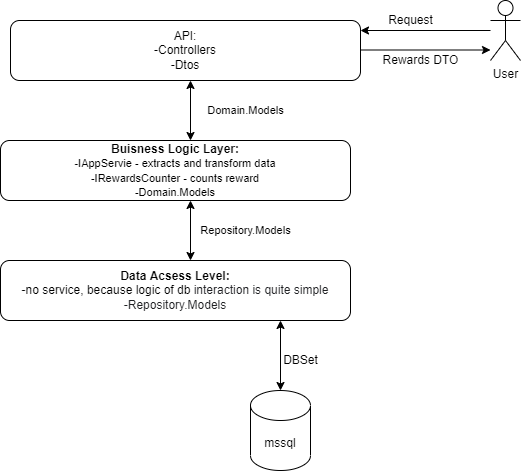

The diagram above was exported from draw.io. Its source (the exported page's mxGraphModel, read from the mxfile embedded in the PNG):
<mxGraphModel dx="1408" dy="817" grid="1" gridSize="10" guides="1" tooltips="1" connect="1" arrows="1" fold="1" page="1" pageScale="1" pageWidth="3300" pageHeight="2339" math="0" shadow="0">
  <root>
    <mxCell id="0" />
    <mxCell id="1" parent="0" />
    <mxCell id="a7N5HjQ7aRbzfjH_eFp6-1" value="&lt;b&gt;Data Acsess Level:&lt;/b&gt;&lt;br&gt;-no service, because logic of db&amp;nbsp;&lt;span style=&quot;color: rgb(32, 33, 36); font-family: inherit; text-align: left; background-color: initial;&quot;&gt;&lt;font style=&quot;font-size: 12px;&quot;&gt;interaction is quite simple&lt;br&gt;-Repository.Models&lt;br&gt;&lt;/font&gt;&lt;/span&gt;" style="rounded=1;whiteSpace=wrap;html=1;" vertex="1" parent="1">
      <mxGeometry x="420" y="420" width="350" height="60" as="geometry" />
    </mxCell>
    <mxCell id="a7N5HjQ7aRbzfjH_eFp6-2" value="mssql" style="shape=cylinder3;whiteSpace=wrap;html=1;boundedLbl=1;backgroundOutline=1;size=15;" vertex="1" parent="1">
      <mxGeometry x="670" y="550" width="60" height="80" as="geometry" />
    </mxCell>
    <mxCell id="a7N5HjQ7aRbzfjH_eFp6-4" value="" style="endArrow=classic;html=1;rounded=0;entryX=0.5;entryY=0;entryDx=0;entryDy=0;entryPerimeter=0;startArrow=classic;startFill=1;" edge="1" parent="1" target="a7N5HjQ7aRbzfjH_eFp6-2">
      <mxGeometry width="50" height="50" relative="1" as="geometry">
        <mxPoint x="700" y="480" as="sourcePoint" />
        <mxPoint x="740" y="390" as="targetPoint" />
      </mxGeometry>
    </mxCell>
    <mxCell id="a7N5HjQ7aRbzfjH_eFp6-5" value="&lt;b&gt;Buisness Logic Layer:&lt;/b&gt;&lt;br&gt;&lt;font style=&quot;font-size: 11px;&quot;&gt;-IAppServie - extracts and transform data&lt;br&gt;-IRewardsCounter - counts reward&lt;br&gt;-Domain.Models&lt;/font&gt;" style="rounded=1;whiteSpace=wrap;html=1;" vertex="1" parent="1">
      <mxGeometry x="420" y="300" width="350" height="60" as="geometry" />
    </mxCell>
    <mxCell id="a7N5HjQ7aRbzfjH_eFp6-6" value="API:&lt;br&gt;-Controllers&lt;br&gt;-Dtos" style="rounded=1;whiteSpace=wrap;html=1;" vertex="1" parent="1">
      <mxGeometry x="430" y="180" width="350" height="60" as="geometry" />
    </mxCell>
    <mxCell id="a7N5HjQ7aRbzfjH_eFp6-8" value="" style="edgeStyle=orthogonalEdgeStyle;rounded=0;orthogonalLoop=1;jettySize=auto;html=1;" edge="1" parent="1" source="a7N5HjQ7aRbzfjH_eFp6-7">
      <mxGeometry relative="1" as="geometry">
        <mxPoint x="780" y="190" as="targetPoint" />
      </mxGeometry>
    </mxCell>
    <mxCell id="a7N5HjQ7aRbzfjH_eFp6-7" value="User&lt;br&gt;" style="shape=umlActor;verticalLabelPosition=bottom;verticalAlign=top;html=1;outlineConnect=0;" vertex="1" parent="1">
      <mxGeometry x="910" y="160" width="30" height="60" as="geometry" />
    </mxCell>
    <mxCell id="a7N5HjQ7aRbzfjH_eFp6-10" value="" style="endArrow=classic;html=1;rounded=0;fontSize=11;startArrow=classic;startFill=1;" edge="1" parent="1">
      <mxGeometry width="50" height="50" relative="1" as="geometry">
        <mxPoint x="610" y="360" as="sourcePoint" />
        <mxPoint x="610" y="420" as="targetPoint" />
      </mxGeometry>
    </mxCell>
    <mxCell id="a7N5HjQ7aRbzfjH_eFp6-11" value="Repository.Models&lt;br&gt;" style="text;html=1;align=center;verticalAlign=middle;resizable=0;points=[];autosize=1;strokeColor=none;fillColor=none;fontSize=11;" vertex="1" parent="1">
      <mxGeometry x="610" y="375" width="110" height="30" as="geometry" />
    </mxCell>
    <mxCell id="a7N5HjQ7aRbzfjH_eFp6-12" value="DBSet" style="text;html=1;align=center;verticalAlign=middle;resizable=0;points=[];autosize=1;strokeColor=none;fillColor=none;fontSize=12;" vertex="1" parent="1">
      <mxGeometry x="690" y="505" width="60" height="30" as="geometry" />
    </mxCell>
    <mxCell id="a7N5HjQ7aRbzfjH_eFp6-13" value="" style="endArrow=classic;html=1;rounded=0;fontSize=11;startArrow=classic;startFill=1;" edge="1" parent="1">
      <mxGeometry width="50" height="50" relative="1" as="geometry">
        <mxPoint x="610" y="240" as="sourcePoint" />
        <mxPoint x="610" y="300" as="targetPoint" />
      </mxGeometry>
    </mxCell>
    <mxCell id="a7N5HjQ7aRbzfjH_eFp6-14" value="Domain.Models" style="text;html=1;align=center;verticalAlign=middle;resizable=0;points=[];autosize=1;strokeColor=none;fillColor=none;fontSize=11;" vertex="1" parent="1">
      <mxGeometry x="615" y="255" width="100" height="30" as="geometry" />
    </mxCell>
    <mxCell id="a7N5HjQ7aRbzfjH_eFp6-16" value="" style="edgeStyle=orthogonalEdgeStyle;rounded=0;orthogonalLoop=1;jettySize=auto;html=1;startArrow=classic;startFill=1;endArrow=none;endFill=0;" edge="1" parent="1">
      <mxGeometry relative="1" as="geometry">
        <mxPoint x="910" y="209.5" as="sourcePoint" />
        <mxPoint x="780" y="209.5" as="targetPoint" />
      </mxGeometry>
    </mxCell>
    <mxCell id="a7N5HjQ7aRbzfjH_eFp6-17" value="Rewards DTO" style="text;html=1;align=center;verticalAlign=middle;resizable=0;points=[];autosize=1;strokeColor=none;fillColor=none;fontSize=12;" vertex="1" parent="1">
      <mxGeometry x="790" y="205" width="100" height="30" as="geometry" />
    </mxCell>
    <mxCell id="a7N5HjQ7aRbzfjH_eFp6-18" value="Request" style="text;html=1;align=center;verticalAlign=middle;resizable=0;points=[];autosize=1;strokeColor=none;fillColor=none;fontSize=12;" vertex="1" parent="1">
      <mxGeometry x="795" y="165" width="70" height="30" as="geometry" />
    </mxCell>
  </root>
</mxGraphModel>